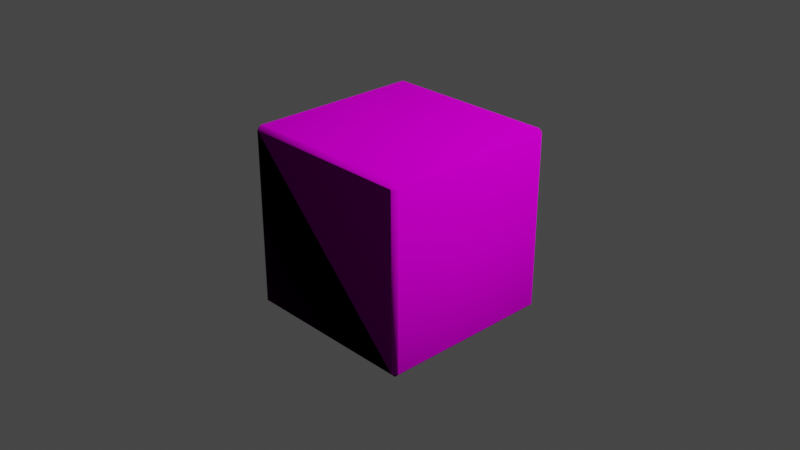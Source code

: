 # Source: LumenCube.blend  (saved by Blender 3.2.14; exported with 4.5.12 LTS)
import bpy
from mathutils import Matrix  # noqa: F401  (used for matrix-valued properties, if any)

bpy.ops.wm.read_factory_settings(use_empty=True)
scene = bpy.context.scene
scene.name = 'Scene'

# ---- collections
col_collection = bpy.data.collections.new('Collection'); scene.collection.children.link(col_collection)

# ---- images (referenced by path relative to the original .blend; pixels are not part of the script)
import os
ASSET_DIR = os.environ.get("B2B_ASSET_DIR", "")  # directory of the original .blend (textures are referenced by path, not embedded)
HERE = os.path.dirname(os.path.abspath(__file__))  # packed textures are extracted next to this script under _unpacked/

def load_image(name, relpath, width, height, colorspace="sRGB"):
    """Load a texture the original file referenced (path relative to the .blend, or extracted next to this script)."""
    p = next((c for c in (os.path.join(HERE, relpath), os.path.join(ASSET_DIR, relpath)) if relpath and os.path.exists(c)), "")
    if p:
        img = bpy.data.images.load(p, check_existing=True)
        img.name = name
    else:  # same state as the original file: an image datablock whose file is absent (Cycles renders it pink)
        img = bpy.data.images.new(name, width, height)
        img.source = "FILE"
        img.filepath = "//" + (relpath or name)
    img.colorspace_settings.name = colorspace
    return img
img_lumencube = load_image('LumenCube', 'LumenCube.png', 1024, 1024, 'sRGB')
img_lumencubenormal_png = load_image('LumenCubeNormal.png', 'LumenCubeNormal.png', 1024, 1024, 'sRGB')

# ---- materials (node trees are filled in below, after node groups)
mat_material = bpy.data.materials.new('Material')
mat_material.alpha_threshold = 0.0
mat_material.use_transparent_shadow = False
mat_material.line_color = (0.0, 0.0, 0.0, 1.0)

# ---- node groups
ng_geometry_nodes = bpy.data.node_groups.new('Geometry Nodes', 'GeometryNodeTree')
_s = ng_geometry_nodes.interface.new_socket(name='Geometry', in_out='OUTPUT', socket_type='NodeSocketGeometry')
_s = ng_geometry_nodes.interface.new_socket(name='Geometry', in_out='INPUT', socket_type='NodeSocketGeometry')
ng_geometry_nodes.is_modifier = True
_N = ng_geometry_nodes.nodes; _L = ng_geometry_nodes.links
n0 = _N.new('NodeGroupOutput'); n0.name = 'Group Output'; n0.location = (200, 0)
n1 = _N.new('NodeGroupInput'); n1.name = 'Group Input'; n1.location = (-336, 69)
_L.new(n1.outputs[0], n0.inputs[0])
n0.is_active_output = True

# ---- material node trees
mat_material.use_nodes = True; mat_material.node_tree.nodes.clear()
_N = mat_material.node_tree.nodes; _L = mat_material.node_tree.links
n0 = _N.new('ShaderNodeOutputMaterial'); n0.name = 'Material Output'; n0.location = (300, 300)
n1 = _N.new('ShaderNodeTexImage'); n1.name = 'Image Texture'; n1.location = (-280, 280)
n1.image = img_lumencube
n2 = _N.new('ShaderNodeBsdfPrincipled'); n2.name = 'Principled BSDF'; n2.location = (10, 300)
n2.distribution = 'GGX'
n2.subsurface_method = 'RANDOM_WALK_SKIN'
n2.inputs[2].default_value = 1.0
n2.inputs[3].default_value = 1.45
n2.inputs[13].default_value = 0.0
n2.inputs[27].default_value = (0.0, 0.0, 0.0, 1.0)
n2.inputs[28].default_value = 1.0
n3 = _N.new('ShaderNodeTexImage'); n3.name = 'Image Texture.001'; n3.location = (-404, -351)
n3.image = img_lumencubenormal_png
_L.new(n2.outputs[0], n0.inputs[0])
_L.new(n1.outputs[0], n2.inputs[0])
_L.new(n3.outputs[0], n2.inputs[5])
n0.is_active_output = True

# ---- world
world_world = bpy.data.worlds.new('World'); scene.world = world_world
world_world.use_nodes = True; world_world.node_tree.nodes.clear()
_N = world_world.node_tree.nodes; _L = world_world.node_tree.links
n0 = _N.new('ShaderNodeOutputWorld'); n0.name = 'World Output'; n0.location = (300, 300)
n1 = _N.new('ShaderNodeBackground'); n1.name = 'Background'; n1.location = (10, 300)
n1.inputs[0].default_value = (0.05088, 0.05088, 0.05088, 1.0)
_L.new(n1.outputs[0], n0.inputs[0])
n0.is_active_output = True
world_world.color = (0.05088, 0.05088, 0.05088)
world_world.use_sun_shadow = False
world_world.sun_shadow_jitter_overblur = 0.0

# ---- cameras
cam_camera = bpy.data.cameras.new('Camera')
cam_camera.clip_end = 100.0
cam_camera.ortho_scale = 7.314

# ---- lights
light_light = bpy.data.lights.new('Light', 'POINT')
light_light.transmission_factor = 0.0
light_light.energy = 1000.0
light_light.shadow_soft_size = 0.1
light_light.shadow_maximum_resolution = 0.006
light_light.use_absolute_resolution = True

# ---- meshes
me_cube = bpy.data.meshes.new('Cube')
me_cube.from_pydata([(0.9563, 1.0, 0.9563), (0.9563, 0.9563, 1.0), (1.0, 0.9563, 0.9563), (0.9563, 0.9563, -1.0), (0.9563, 1.0, -0.9563), (1.0, 0.9563, -0.9563), (1.0, -0.9563, 0.9563), (0.9563, -0.9563, 1.0), (0.9563, -1.0, 0.9563), (1.0, -0.9563, -0.9563), (0.9563, -1.0, -0.9563), (0.9563, -0.9563, -1.0), (-0.9563, 1.0, 0.9563), (-1.0, 0.9563, 0.9563), (-0.9563, 0.9563, 1.0), (-1.0, 0.9563, -0.9563), (-0.9563, 1.0, -0.9563), (-0.9563, 0.9563, -1.0), (-1.0, -0.9563, 0.9563), (-0.9563, -1.0, 0.9563), (-0.9563, -0.9563, 1.0), (-0.9563, -0.9563, -1.0), (-0.9563, -1.0, -0.9563), (-1.0, -0.9563, -0.9563)], [], [(17, 3, 11, 21), (23, 18, 13, 15), (10, 8, 19, 22), (1, 14, 20, 7), (5, 2, 6, 9), (0, 1, 2), (3, 4, 5), (6, 7, 8), (9, 10, 11), (12, 13, 14), (15, 16, 17), (18, 19, 20), (21, 22, 23), (17, 21, 23, 15), (3, 17, 16, 4), (2, 5, 4, 0), (22, 19, 18, 23), (8, 10, 9, 6), (12, 16, 15, 13), (7, 20, 19, 8), (1, 7, 6, 2), (21, 11, 10, 22), (20, 14, 13, 18), (14, 1, 0, 12), (11, 3, 5, 9), (16, 12, 0, 4)])
_uv = me_cube.uv_layers.new(name='UVMap')
_uv.uv.foreach_set('vector', [0.1305, 0.5055, 0.3695, 0.5055, 0.3695, 0.7445, 0.1305, 0.7445, 0.3805, 0.005463, 0.6195, 0.005463, 0.6195, 0.2445, 0.3805, 0.2445, 0.3805, 0.7555, 0.6195, 0.7555, 0.6195, 0.9945, 0.3805, 0.9945, 0.6305, 0.5055, 0.8695, 0.5055, 0.8695, 0.7445, 0.6305, 0.7445, 0.3805, 0.5055, 0.6195, 0.5055, 0.6195, 0.7445, 0.3805, 0.7445, 0.6195, 0.4945, 0.625, 0.4945, 0.6195, 0.5, 0.3695, 0.5055, 0.3695, 0.5, 0.375, 0.5055, 0.6195, 0.75, 0.625, 0.7555, 0.6195, 0.7555, 0.375, 0.7445, 0.3695, 0.75, 0.3695, 0.7445, 0.6195, 0.25, 0.6195, 0.2445, 0.625, 0.2445, 0.125, 0.5055, 0.1305, 0.5, 0.1305, 0.5055, 0.6195, 0.005463, 0.6195, 0.0, 0.625, 0.005463, 0.1305, 0.7445, 0.1305, 0.75, 0.125, 0.7445, 0.1305, 0.5055, 0.1305, 0.7445, 0.125, 0.7445, 0.125, 0.5055, 0.3695, 0.5055, 0.1305, 0.5055, 0.1305, 0.5, 0.3695, 0.5, 0.6195, 0.5055, 0.3805, 0.5055, 0.3805, 0.4945, 0.6195, 0.4945, 0.3805, 0.0, 0.6195, 0.0, 0.6195, 0.005463, 0.3805, 0.005463, 0.6195, 0.7555, 0.3805, 0.7555, 0.3805, 0.7445, 0.6195, 0.7445, 0.6195, 0.2555, 0.3805, 0.2555, 0.3805, 0.2445, 0.6195, 0.2445, 0.625, 0.7555, 0.625, 0.9945, 0.6195, 0.9945, 0.6195, 0.7555, 0.6305, 0.5055, 0.6305, 0.7445, 0.6195, 0.7445, 0.6195, 0.5055, 0.1305, 0.7445, 0.3695, 0.7445, 0.3695, 0.75, 0.1305, 0.75, 0.625, 0.005463, 0.625, 0.2445, 0.6195, 0.2445, 0.6195, 0.005463, 0.625, 0.2555, 0.625, 0.4945, 0.6195, 0.4945, 0.6195, 0.2555, 0.3695, 0.7445, 0.3695, 0.5055, 0.3805, 0.5055, 0.3805, 0.7445, 0.3805, 0.2555, 0.6195, 0.2555, 0.6195, 0.4945, 0.3805, 0.4945])
me_cube.materials.append(mat_material)
me_cube.use_mirror_vertex_groups = False
me_cube.update()
me_cube.normals_split_custom_set([tuple(v) for v in zip(*[iter([-0.1801, 0.1802, -0.967, 0.1802, 0.1801, -0.967, 0.1801, -0.1802, -0.967, -0.1802, -0.1801, -0.967, -0.967, -0.1802, -0.1801, -0.967, -0.1801, 0.1802, -0.967, 0.1802, 0.1801, -0.967, 0.1801, -0.1802, 0.1802, -0.967, -0.1801, 0.1801, -0.967, 0.1802, -0.1802, -0.967, 0.1801, -0.1801, -0.967, -0.1802, 0.1801, 0.1802, 0.967, -0.1802, 0.1801, 0.967, -0.1801, -0.1802, 0.967, 0.1802, -0.1801, 0.967, 0.967, 0.1802, -0.1801, 0.967, 0.1801, 0.1802, 0.967, -0.1802, 0.1801, 0.967, -0.1801, -0.1802, 0.4743, 0.7416, 0.4743, 0.4743, 0.4743, 0.7416, 0.7416, 0.4743, 0.4743, 0.4743, 0.4743, -0.7416, 0.4743, 0.7416, -0.4743, 0.7416, 0.4743, -0.4743, 0.7416, -0.4743, 0.4743, 0.4743, -0.4743, 0.7416, 0.4743, -0.7416, 0.4743, 0.7416, -0.4743, -0.4743, 0.4743, -0.7416, -0.4743, 0.4743, -0.4743, -0.7416, -0.4743, 0.7416, 0.4743, -0.7416, 0.4743, 0.4743, -0.4743, 0.4743, 0.7416, -0.7416, 0.4743, -0.4743, -0.4743, 0.7416, -0.4743, -0.4743, 0.4743, -0.7416, -0.7416, -0.4743, 0.4743, -0.4743, -0.7416, 0.4743, -0.4743, -0.4743, 0.7416, -0.4743, -0.4743, -0.7416, -0.4743, -0.7416, -0.4743, -0.7416, -0.4743, -0.4743, -0.547, 0.1806, -0.8174, -0.547, -0.1806, -0.8174, -0.8174, -0.1806, -0.547, -0.8174, 0.1806, -0.547, 0.1806, 0.547, -0.8174, -0.1806, 0.547, -0.8174, -0.1806, 0.8174, -0.547, 0.1806, 0.8174, -0.547, 0.8174, 0.547, 0.1806, 0.8174, 0.547, -0.1806, 0.547, 0.8174, -0.1806, 0.547, 0.8174, 0.1806, -0.547, -0.8174, -0.1806, -0.547, -0.8174, 0.1806, -0.8174, -0.547, 0.1806, -0.8174, -0.547, -0.1806, 0.547, -0.8174, 0.1806, 0.547, -0.8174, -0.1806, 0.8174, -0.547, -0.1806, 0.8174, -0.547, 0.1806, -0.547, 0.8174, 0.1806, -0.547, 0.8174, -0.1806, -0.8174, 0.547, -0.1806, -0.8174, 0.547, 0.1806, 0.1806, -0.547, 0.8174, -0.1806, -0.547, 0.8174, -0.1806, -0.8174, 0.547, 0.1806, -0.8174, 0.547, 0.547, 0.1806, 0.8174, 0.547, -0.1806, 0.8174, 0.8174, -0.1806, 0.547, 0.8174, 0.1806, 0.547, -0.1806, -0.547, -0.8174, 0.1806, -0.547, -0.8174, 0.1806, -0.8174, -0.547, -0.1806, -0.8174, -0.547, -0.547, -0.1806, 0.8174, -0.547, 0.1806, 0.8174, -0.8174, 0.1806, 0.547, -0.8174, -0.1806, 0.547, -0.1806, 0.547, 0.8174, 0.1806, 0.547, 0.8174, 0.1806, 0.8174, 0.547, -0.1806, 0.8174, 0.547, 0.547, -0.1806, -0.8174, 0.547, 0.1806, -0.8174, 0.8174, 0.1806, -0.547, 0.8174, -0.1806, -0.547, -0.1802, 0.967, -0.1801, -0.1801, 0.967, 0.1802, 0.1802, 0.967, 0.1801, 0.1801, 0.967, -0.1802])] * 3)])

# ---- objects
ob_cube = bpy.data.objects.new('Cube', me_cube)
ob_light = bpy.data.objects.new('Light', light_light)
ob_camera = bpy.data.objects.new('Camera', cam_camera)

# ---- transforms, parenting, visibility, modifiers, constraints
ob_cube.location = (0.0, 0.0, 0.0)
ob_cube.lock_rotations_4d = False
ob_cube.empty_display_type = 'ARROWS'
ob_cube.lineart.crease_threshold = 0.0
_m = ob_cube.modifiers.new('GeometryNodes', 'NODES')
_m.node_group = ng_geometry_nodes
ob_light.location = (4.076, 1.005, 5.904)
ob_light.rotation_euler = (0.6503, 0.05522, 1.866)
ob_light.lock_rotations_4d = False
ob_light.empty_display_type = 'ARROWS'
ob_light.color = (0.0, 0.0, 0.0, 0.0)
ob_light.lineart.crease_threshold = 0.0
ob_camera.location = (7.359, -6.926, 4.958)
ob_camera.rotation_euler = (1.109, 0.0, 0.8149)
ob_camera.lock_rotations_4d = False
ob_camera.empty_display_type = 'ARROWS'
ob_camera.color = (0.0, 0.0, 0.0, 0.0)
ob_camera.display_type = 'WIRE'
ob_camera.lineart.crease_threshold = 0.0

# ---- collection membership
col_collection.objects.link(ob_cube)
col_collection.objects.link(ob_light)
col_collection.objects.link(ob_camera)

# ---- scene / render settings (as saved in the file)
scene.camera = ob_camera
scene.frame_start = 1; scene.frame_end = 250; scene.frame_set(1)
scene.render.engine = 'BLENDER_EEVEE_NEXT'
scene.cycles.sampling_pattern = 'TABULATED_SOBOL'
scene.cycles.use_light_tree = False
scene.view_settings.view_transform = 'Filmic'
bpy.context.view_layer.update()
